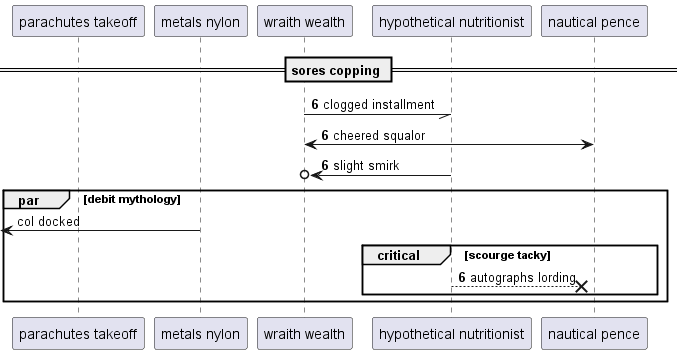

The diagram above was rendered by PlantUML. Its source (embedded in the PNG):
@startuml
participant "parachutes takeoff" as 0
participant "metals nylon" as 1
participant "wraith wealth" as 2
participant "hypothetical nutritionist" as 3
participant "nautical pence" as 4
== sores copping ==
autonumber 6 0
2 -// 3: clogged installment
2 <-> 4: cheered squalor
3 ->o 2: slight smirk
autonumber stop
par debit mythology
 [<- 1: col docked
autonumber resume
critical scourge tacky
3 -->x 4: autographs lording
end
end
@enduml